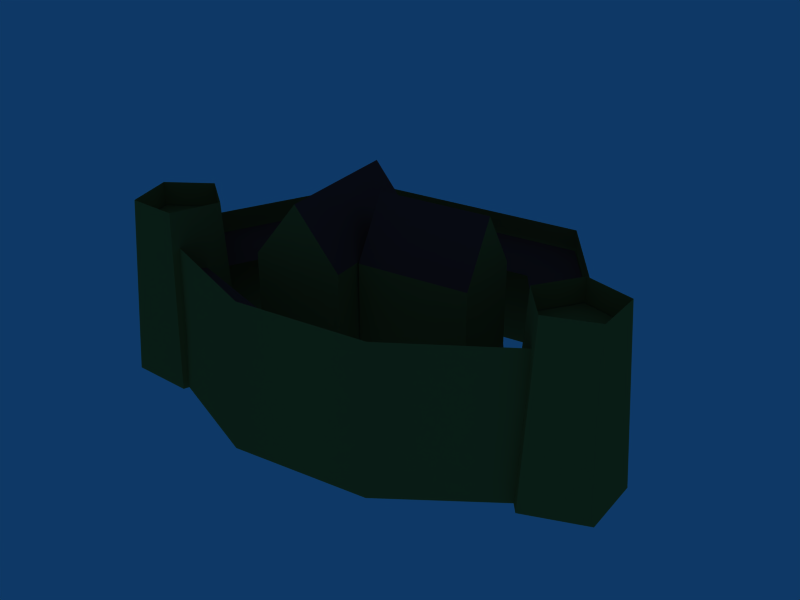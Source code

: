 # Source: cityicon.blend  (saved by Blender 2.61.0; exported with 4.5.12 LTS)
import bpy
from mathutils import Matrix  # noqa: F401  (used for matrix-valued properties, if any)

bpy.ops.wm.read_factory_settings(use_empty=True)
scene = bpy.context.scene
scene.name = 'Scene'

# ---- collections
col_collection_1 = bpy.data.collections.new('Collection 1'); scene.collection.children.link(col_collection_1)

# ---- materials (node trees are filled in below, after node groups)
mat_material_001 = bpy.data.materials.new('Material.001')
mat_material_001.alpha_threshold = 0.0
mat_material_001.diffuse_color = (0.655, 0.49, 0.208, 1.0)
mat_material_001.specular_color = (0.045, 0.045, 0.045)
mat_material_001.roughness = 0.5
mat_material_001.line_color = (0.0, 0.0, 0.0, 1.0)
mat_material_015 = bpy.data.materials.new('Material.015')
mat_material_015.alpha_threshold = 0.0
mat_material_015.diffuse_color = (0.537, 0.196, 0.196, 1.0)
mat_material_015.specular_color = (0.045, 0.045, 0.045)
mat_material_015.roughness = 0.5
mat_material_015.line_color = (0.0, 0.0, 0.0, 1.0)
mat_material_014 = bpy.data.materials.new('Material.014')
mat_material_014.alpha_threshold = 0.0
mat_material_014.diffuse_color = (0.655, 0.49, 0.208, 1.0)
mat_material_014.specular_color = (0.045, 0.045, 0.045)
mat_material_014.roughness = 0.5
mat_material_014.line_color = (0.0, 0.0, 0.0, 1.0)
mat_material_013 = bpy.data.materials.new('Material.013')
mat_material_013.alpha_threshold = 0.0
mat_material_013.diffuse_color = (0.537, 0.196, 0.196, 1.0)
mat_material_013.specular_color = (0.045, 0.045, 0.045)
mat_material_013.roughness = 0.5
mat_material_013.line_color = (0.0, 0.0, 0.0, 1.0)
mat_material_012 = bpy.data.materials.new('Material.012')
mat_material_012.alpha_threshold = 0.0
mat_material_012.diffuse_color = (0.537, 0.196, 0.196, 1.0)
mat_material_012.specular_color = (0.045, 0.045, 0.045)
mat_material_012.roughness = 0.5
mat_material_012.line_color = (0.0, 0.0, 0.0, 1.0)
mat_material_011 = bpy.data.materials.new('Material.011')
mat_material_011.alpha_threshold = 0.0
mat_material_011.diffuse_color = (0.655, 0.49, 0.208, 1.0)
mat_material_011.specular_color = (0.045, 0.045, 0.045)
mat_material_011.roughness = 0.5
mat_material_011.line_color = (0.0, 0.0, 0.0, 1.0)
mat_material_010 = bpy.data.materials.new('Material.010')
mat_material_010.alpha_threshold = 0.0
mat_material_010.diffuse_color = (0.686, 0.525, 0.396, 1.0)
mat_material_010.specular_color = (0.045, 0.045, 0.045)
mat_material_010.roughness = 0.5
mat_material_010.line_color = (0.0, 0.0, 0.0, 1.0)
mat_material_009 = bpy.data.materials.new('Material.009')
mat_material_009.alpha_threshold = 0.0
mat_material_009.diffuse_color = (0.655, 0.357, 0.192, 1.0)
mat_material_009.specular_color = (0.045, 0.045, 0.045)
mat_material_009.roughness = 0.5
mat_material_008 = bpy.data.materials.new('Material.008')
mat_material_008.alpha_threshold = 0.0
mat_material_008.diffuse_color = (0.655, 0.49, 0.208, 1.0)
mat_material_008.specular_color = (0.045, 0.045, 0.045)
mat_material_008.roughness = 0.5
mat_material_008.line_color = (0.0, 0.0, 0.0, 1.0)
mat_material_007 = bpy.data.materials.new('Material.007')
mat_material_007.alpha_threshold = 0.0
mat_material_007.diffuse_color = (0.537, 0.196, 0.196, 1.0)
mat_material_007.specular_color = (0.045, 0.045, 0.045)
mat_material_007.roughness = 0.5
mat_material_007.line_color = (0.0, 0.0, 0.0, 1.0)
mat_material_006 = bpy.data.materials.new('Material.006')
mat_material_006.alpha_threshold = 0.0
mat_material_006.diffuse_color = (0.655, 0.49, 0.208, 1.0)
mat_material_006.specular_color = (0.045, 0.045, 0.045)
mat_material_006.roughness = 0.5
mat_material_006.line_color = (0.0, 0.0, 0.0, 1.0)
mat_material_005 = bpy.data.materials.new('Material.005')
mat_material_005.alpha_threshold = 0.0
mat_material_005.diffuse_color = (0.686, 0.525, 0.396, 1.0)
mat_material_005.specular_color = (0.045, 0.045, 0.045)
mat_material_005.roughness = 0.5
mat_material_005.line_color = (0.0, 0.0, 0.0, 1.0)
mat_material_004 = bpy.data.materials.new('Material.004')
mat_material_004.alpha_threshold = 0.0
mat_material_004.diffuse_color = (0.655, 0.357, 0.192, 1.0)
mat_material_004.specular_color = (0.045, 0.045, 0.045)
mat_material_004.roughness = 0.5
mat_material_003 = bpy.data.materials.new('Material.003')
mat_material_003.alpha_threshold = 0.0
mat_material_003.diffuse_color = (0.655, 0.49, 0.208, 1.0)
mat_material_003.specular_color = (0.045, 0.045, 0.045)
mat_material_003.roughness = 0.5
mat_material_003.line_color = (0.0, 0.0, 0.0, 1.0)
mat_material_002 = bpy.data.materials.new('Material.002')
mat_material_002.alpha_threshold = 0.0
mat_material_002.diffuse_color = (0.655, 0.49, 0.208, 1.0)
mat_material_002.specular_color = (0.045, 0.045, 0.045)
mat_material_002.roughness = 0.5
mat_material_002.line_color = (0.0, 0.0, 0.0, 1.0)

# ---- node groups
ng_auto_smooth = bpy.data.node_groups.new('Auto Smooth', 'GeometryNodeTree')
_s = ng_auto_smooth.interface.new_socket(name='Geometry', in_out='OUTPUT', socket_type='NodeSocketGeometry')
_s = ng_auto_smooth.interface.new_socket(name='Geometry', in_out='INPUT', socket_type='NodeSocketGeometry')
_s = ng_auto_smooth.interface.new_socket(name='Angle', in_out='INPUT', socket_type='NodeSocketFloat')
_s.subtype = 'ANGLE'
_s.min_value = 0.0
_s.max_value = 3.142
ng_auto_smooth.is_modifier = True
_N = ng_auto_smooth.nodes; _L = ng_auto_smooth.links
n0 = _N.new('NodeGroupOutput'); n0.name = 'Group Output'; n0.location = (480, -100)
n1 = _N.new('NodeGroupInput'); n1.name = 'Group Input'; n1.location = (-420, -300)
n2 = _N.new('NodeGroupInput'); n2.name = 'Group Input.001'; n2.location = (-60, -100)
n3 = _N.new('GeometryNodeSetShadeSmooth'); n3.name = 'Set Shade Smooth'; n3.location = (120, -100)
n3.domain = 'EDGE'
n4 = _N.new('GeometryNodeSetShadeSmooth'); n4.name = 'Set Shade Smooth.001'; n4.location = (300, -100)
n5 = _N.new('GeometryNodeInputMeshEdgeAngle'); n5.name = 'Edge Angle'; n5.location = (-420, -220)
n6 = _N.new('GeometryNodeInputEdgeSmooth'); n6.name = 'Is Edge Smooth'; n6.location = (-60, -160)
n7 = _N.new('GeometryNodeInputShadeSmooth'); n7.name = 'Is Face Smooth'; n7.location = (-240, -340)
n8 = _N.new('FunctionNodeBooleanMath'); n8.name = 'Boolean Math'; n8.location = (-60, -220)
n9 = _N.new('FunctionNodeCompare'); n9.name = 'Compare'; n9.location = (-240, -180)
n9.operation = 'LESS_EQUAL'
_L.new(n5.outputs[0], n9.inputs[0])
_L.new(n4.outputs[0], n0.inputs[0])
_L.new(n1.outputs[1], n9.inputs[1])
_L.new(n9.outputs[0], n8.inputs[0])
_L.new(n7.outputs[0], n8.inputs[1])
_L.new(n2.outputs[0], n3.inputs[0])
_L.new(n6.outputs[0], n3.inputs[1])
_L.new(n3.outputs[0], n4.inputs[0])
_L.new(n8.outputs[0], n3.inputs[2])
n0.is_active_output = True

# ---- material node trees

# ---- world
world_world = bpy.data.worlds.new('World'); scene.world = world_world
world_world.color = (0.05656, 0.2208, 0.4)
world_world.use_sun_shadow = False
world_world.sun_shadow_jitter_overblur = 0.0
world_world.cycles.sampling_method = 'MANUAL'
world_world.cycles.sample_map_resolution = 256

# ---- meshes
me_shapeindexedfaceset = bpy.data.meshes.new('ShapeIndexedFaceSet')
me_shapeindexedfaceset.from_pydata([(8.885, 14.56, 68.53), (-1.5, 14.56, -4.738), (-11.12, 14.56, 23.59), (-8.229, 14.56, 43.99), (10.77, 14.06, 65.13), (1.252, 14.06, -1.997), (-6.023, 14.06, 23.71), (-3.365, 14.06, 42.46), (8.391, 18.39, 56.87), (2.44, 18.39, 62.07), (5.54, 18.39, 69.34), (13.41, 18.39, 68.63), (15.17, 18.39, 60.93), (8.989, 18.39, 63.57), (8.885, 14.56, 68.53), (37.97, 14.56, 45.72), (32.78, 14.56, 9.088), (-1.5, 14.56, -4.738), (30.04, 12.86, 42.5), (7.678, 12.86, 60.01), (26.06, 12.86, 14.38), (-0.293, 12.86, 3.776), (3.444, 7.101, 28.54), (24.24, 7.101, 25.61), (2.456, 7.101, 21.53), (23.25, 7.101, 18.6), (1.468, 7.101, 14.52), (22.26, 7.101, 11.59), (3.444, 17.12, 28.54), (24.24, 17.12, 25.61), (2.456, 23.92, 21.53), (23.25, 23.92, 18.6), (1.468, 17.12, 14.52), (22.26, 17.12, 11.59), (2.453, 0.0337, 29.4), (25.43, 0.0337, 26.16), (1.366, 0.0337, 21.68), (24.34, 0.0337, 18.45), (0.2794, 0.0337, 13.97), (23.25, 0.0337, 10.73), (3.444, 7.101, 28.54), (24.24, 7.101, 25.61), (2.456, 7.101, 21.53), (23.25, 7.101, 18.6), (1.468, 7.101, 14.52), (22.26, 7.101, 11.59), (3.444, 17.12, 28.54), (24.24, 17.12, 25.61), (2.456, 23.92, 21.53), (23.25, 23.92, 18.6), (1.468, 17.12, 14.52), (22.26, 17.12, 11.59), (2.453, 0.0337, 29.4), (25.43, 0.0337, 26.16), (1.366, 0.0337, 21.68), (24.34, 0.0337, 18.45), (0.2794, 0.0337, 13.97), (23.25, 0.0337, 10.73), (3.444, 7.101, 28.54), (24.24, 7.101, 25.61), (2.456, 7.101, 21.53), (23.25, 7.101, 18.6), (1.468, 7.101, 14.52), (22.26, 7.101, 11.59), (3.444, 17.12, 28.54), (24.24, 17.12, 25.61), (2.456, 23.92, 21.53), (23.25, 23.92, 18.6), (1.468, 17.12, 14.52), (22.26, 17.12, 11.59), (2.453, 0.0337, 29.4), (25.43, 0.0337, 26.16), (1.366, 0.0337, 21.68), (24.34, 0.0337, 18.45), (0.2794, 0.0337, 13.97), (23.25, 0.0337, 10.73), (3.444, 7.101, 28.54), (24.24, 7.101, 25.61), (2.456, 7.101, 21.53), (23.25, 7.101, 18.6), (1.468, 7.101, 14.52), (22.26, 7.101, 11.59), (3.444, 17.12, 28.54), (24.24, 17.12, 25.61), (2.456, 23.92, 21.53), (23.25, 23.92, 18.6), (1.468, 17.12, 14.52), (22.26, 17.12, 11.59), (2.453, 0.0337, 29.4), (25.43, 0.0337, 26.16), (1.366, 0.0337, 21.68), (24.34, 0.0337, 18.45), (0.2794, 0.0337, 13.97), (23.25, 0.0337, 10.73), (6.775, 18.39, -0.1088), (2.135, 18.39, -6.499), (-5.385, 18.39, -4.059), (-5.385, 18.39, 3.841), (2.135, 18.39, 6.281), (0.05527, 18.39, -0.1088), (22.19, 7.101, 43.97), (19.75, 7.101, 26.6), (16.34, 7.101, 44.79), (13.91, 7.101, 27.42), (10.5, 7.101, 45.61), (8.066, 7.101, 28.24), (22.19, 17.12, 43.97), (19.75, 17.12, 26.6), (16.34, 23.92, 44.79), (13.91, 23.92, 27.42), (10.5, 17.12, 45.61), (8.066, 17.12, 28.24), (22.89, 0.0337, 44.76), (20.21, 0.0337, 25.65), (16.47, 0.0337, 45.66), (10.04, 0.0337, 46.56), (7.36, 0.0337, 27.45), (22.19, 7.101, 43.97), (19.75, 7.101, 26.6), (16.34, 7.101, 44.79), (13.91, 7.101, 27.42), (10.5, 7.101, 45.61), (8.066, 7.101, 28.24), (22.19, 17.12, 43.97), (19.75, 17.12, 26.6), (16.34, 23.92, 44.79), (13.91, 23.92, 27.42), (10.5, 17.12, 45.61), (8.066, 17.12, 28.24), (22.89, 0.0337, 44.76), (20.21, 0.0337, 25.65), (16.47, 0.0337, 45.66), (10.04, 0.0337, 46.56), (7.36, 0.0337, 27.45), (22.19, 7.101, 43.97), (19.75, 7.101, 26.6), (16.34, 7.101, 44.79), (13.91, 7.101, 27.42), (10.5, 7.101, 45.61), (8.066, 7.101, 28.24), (22.19, 17.12, 43.97), (19.75, 17.12, 26.6), (16.34, 23.92, 44.79), (13.91, 23.92, 27.42), (10.5, 17.12, 45.61), (8.066, 17.12, 28.24), (22.89, 0.0337, 44.76), (20.21, 0.0337, 25.65), (16.47, 0.0337, 45.66), (10.04, 0.0337, 46.56), (7.36, 0.0337, 27.45), (22.19, 7.101, 43.97), (19.75, 7.101, 26.6), (16.34, 7.101, 44.79), (13.91, 7.101, 27.42), (10.5, 7.101, 45.61), (8.066, 7.101, 28.24), (22.19, 17.12, 43.97), (19.75, 17.12, 26.6), (16.34, 23.92, 44.79), (13.91, 23.92, 27.42), (10.5, 17.12, 45.61), (8.066, 17.12, 28.24), (22.89, 0.0337, 44.76), (20.21, 0.0337, 25.65), (16.47, 0.0337, 45.66), (10.04, 0.0337, 46.56), (7.36, 0.0337, 27.45), (8.093, -6.411e-07, 55.0), (0.4555, -7.003e-07, 61.66), (4.433, -7.803e-07, 70.99), (14.53, -7.703e-07, 70.09), (16.79, -6.842e-07, 60.2), (8.262, 21.3, 56.89), (2.311, 21.3, 62.08), (5.411, 21.3, 69.36), (13.28, 21.3, 68.65), (15.04, 21.3, 60.94), (9.137, 0.121, 70.31), (39.68, 0.121, 46.39), (34.24, 0.121, 7.972), (-1.752, 0.121, -6.521), (-12.79, 0.121, 23.22), (-9.728, 0.121, 44.81), (8.885, 17.12, 68.53), (37.97, 17.12, 45.72), (32.78, 17.12, 9.088), (-1.5, 17.12, -4.738), (-11.13, 17.12, 23.49), (-8.214, 17.12, 44.09), (8.62, 0.0, 0.0), (2.67, 0.0, -8.2), (-6.98, 0.0, -5.07), (-6.98, 0.0, 5.07), (2.67, 0.0, 8.2), (6.72, 21.3, 0.0), (2.08, 21.3, -6.39), (-5.44, 21.3, -3.95), (-5.44, 21.3, 3.95), (2.08, 21.3, 6.39)], [], [(3, 0, 4), (1, 2, 5), (5, 2, 6), (2, 3, 6), (6, 3, 7), (3, 4, 7), (13, 8, 9), (13, 9, 10), (13, 10, 11), (13, 11, 12), (12, 8, 13), (19, 14, 18), (18, 14, 15), (15, 16, 18), (18, 16, 20), (16, 17, 20), (20, 17, 21), (28, 29, 31), (31, 30, 28), (30, 31, 33), (33, 32, 30), (40, 41, 47), (46, 40, 47), (41, 43, 49), (49, 47, 41), (43, 45, 51), (51, 49, 43), (45, 44, 50), (50, 51, 45), (44, 42, 48), (48, 50, 44), (42, 40, 46), (46, 48, 42), (58, 60, 72), (70, 58, 72), (61, 59, 71), (71, 73, 61), (59, 58, 70), (70, 71, 59), (60, 62, 74), (74, 72, 60), (62, 63, 75), (75, 74, 62), (63, 61, 73), (73, 75, 63), (99, 94, 95), (99, 95, 96), (99, 96, 97), (99, 97, 98), (98, 94, 99), (106, 107, 109), (109, 108, 106), (108, 109, 111), (111, 110, 108), (117, 118, 124), (123, 117, 124), (118, 120, 126), (126, 124, 118), (128, 126, 120), (122, 121, 127), (127, 128, 122), (121, 119, 125), (125, 127, 121), (119, 117, 123), (123, 125, 119), (134, 136, 148), (146, 134, 148), (135, 134, 146), (146, 147, 135), (136, 138, 149), (149, 148, 136), (138, 139, 150), (150, 149, 138), (168, 174, 173), (168, 169, 174), (169, 175, 174), (169, 170, 175), (170, 176, 175), (170, 171, 176), (171, 177, 176), (171, 172, 177), (168, 173, 177), (168, 177, 172), (178, 185, 184), (178, 179, 185), (179, 186, 185), (179, 180, 186), (180, 187, 186), (180, 181, 187), (181, 188, 187), (181, 182, 188), (182, 189, 188), (182, 183, 189), (183, 184, 189), (183, 178, 184), (190, 196, 195), (190, 191, 196), (191, 197, 196), (191, 192, 197), (192, 198, 197), (192, 193, 198), (193, 199, 198), (193, 194, 199), (190, 195, 199), (190, 199, 194)])
me_shapeindexedfaceset.polygons.foreach_set('use_smooth', [True] * 105)
me_shapeindexedfaceset.polygons.foreach_set('material_index', [1, 1, 1, 1, 1, 1, 2, 2, 2, 2, 2, 3, 3, 3, 3, 3, 3, 4, 4, 4, 4, 5, 5, 5, 5, 5, 5, 5, 5, 5, 5, 5, 5, 6, 6, 6, 6, 6, 6, 6, 6, 6, 6, 6, 6, 8, 8, 8, 8, 8, 9, 9, 9, 9, 10, 10, 10, 10, 10, 10, 10, 10, 10, 10, 10, 11, 11, 11, 11, 11, 11, 11, 11, 13, 13, 13, 13, 13, 13, 13, 13, 13, 13, 14, 14, 14, 14, 14, 14, 14, 14, 14, 14, 14, 14, 0, 0, 0, 0, 0, 0, 0, 0, 0, 0])
_uv = me_shapeindexedfaceset.uv_layers.new(name='UVTex')
_uv.uv.foreach_set('vector', [2.35, -2.7, 4.2, 0.5, 3.24, 0.5, -3.2, 0.5, -1.35, -2.7, -2.24, 0.5, -2.24, 0.5, -1.35, -2.7, -0.868, -1.87, -1.35, -2.7, 2.35, -2.7, -0.868, -1.87, -0.868, -1.87, 2.35, -2.7, 1.87, -1.87, 2.35, -2.7, 3.24, 0.5, 1.87, -1.87, 0.484, 0.5, 0.652, 0.5, 0.536, 0.66, 0.484, 0.5, 0.536, 0.66, 0.348, 0.599, 0.484, 0.5, 0.348, 0.599, 0.348, 0.401, 0.484, 0.5, 0.348, 0.401, 0.536, 0.34, 0.536, 0.34, 0.652, 0.5, 0.484, 0.5, 3.24, 0.5, 4.2, 0.5, 1.87, 2.87, 1.87, 2.87, 4.2, 0.5, 2.35, 3.7, 2.35, 3.7, -1.35, 3.7, 1.87, 2.87, 1.87, 2.87, -1.35, 3.7, -0.868, 2.87, -1.35, 3.7, -3.2, 0.5, -0.868, 2.87, -0.868, 2.87, -3.2, 0.5, -2.24, 0.5, -0.964, -0.178, 1.96, -0.178, 1.96, 1.18, 1.96, 1.18, -0.964, 1.18, -0.964, -0.178, -0.964, 1.18, 1.96, 1.18, 1.96, -0.178, 1.96, -0.178, -0.964, -0.178, -0.964, 1.18, 0.277, 1.31, 0.277, -0.309, 0.565, -0.309, 0.565, 1.31, 0.277, 1.31, 0.565, -0.309, 0.723, 0.00411, 0.723, 0.398, 0.242, 0.398, 0.242, 0.398, 0.435, 0.00411, 0.723, 0.00411, 0.723, 0.398, 0.723, 0.792, 0.435, 0.792, 0.435, 0.792, 0.242, 0.398, 0.723, 0.398, 0.723, -0.309, 0.723, 1.31, 0.435, 1.31, 0.435, 1.31, 0.435, -0.309, 0.723, -0.309, 0.277, 0.792, 0.277, 0.398, 0.758, 0.398, 0.758, 0.398, 0.565, 0.792, 0.277, 0.792, 0.277, 0.398, 0.277, 0.00411, 0.565, 0.00411, 0.565, 0.00411, 0.758, 0.398, 0.277, 0.398, 0.277, 0.00411, 0.277, 0.398, 0.0752, 0.398, 0.0752, 0.00411, 0.277, 0.00411, 0.0752, 0.398, 0.723, 0.398, 0.723, 0.00411, 0.925, 0.00411, 0.925, 0.00411, 0.925, 0.398, 0.723, 0.398, 0.277, -0.309, 0.277, 1.31, 0.0752, 1.31, 0.0752, 1.31, 0.0752, -0.309, 0.277, -0.309, 0.277, 0.398, 0.277, 0.792, 0.0752, 0.792, 0.0752, 0.792, 0.0752, 0.398, 0.277, 0.398, 0.723, 1.31, 0.723, -0.309, 0.925, -0.309, 0.925, -0.309, 0.925, 1.31, 0.723, 1.31, 0.723, 0.792, 0.723, 0.398, 0.925, 0.398, 0.925, 0.398, 0.925, 0.792, 0.723, 0.792, 0.484, 0.5, 0.652, 0.5, 0.536, 0.66, 0.484, 0.5, 0.536, 0.66, 0.348, 0.599, 0.484, 0.5, 0.348, 0.599, 0.348, 0.401, 0.484, 0.5, 0.348, 0.401, 0.536, 0.34, 0.536, 0.34, 0.652, 0.5, 0.484, 0.5, -0.964, -0.178, 1.96, -0.178, 1.96, 1.18, 1.96, 1.18, -0.964, 1.18, -0.964, -0.178, -0.964, 1.18, 1.96, 1.18, 1.96, -0.178, 1.96, -0.178, -0.964, -0.178, -0.964, 1.18, 0.277, 1.31, 0.277, -0.309, 0.565, -0.309, 0.565, 1.31, 0.277, 1.31, 0.565, -0.309, 0.723, 0.00411, 0.723, 0.398, 0.242, 0.398, 0.242, 0.398, 0.435, 0.00411, 0.723, 0.00411, 0.435, 0.792, 0.242, 0.398, 0.723, 0.398, 0.723, -0.309, 0.723, 1.31, 0.435, 1.31, 0.435, 1.31, 0.435, -0.309, 0.723, -0.309, 0.277, 0.792, 0.277, 0.398, 0.758, 0.398, 0.758, 0.398, 0.565, 0.792, 0.277, 0.792, 0.277, 0.398, 0.277, 0.00411, 0.565, 0.00411, 0.565, 0.00411, 0.758, 0.398, 0.277, 0.398, 0.277, 0.00411, 0.277, 0.398, 0.0752, 0.398, 0.0752, 0.00411, 0.277, 0.00411, 0.0752, 0.398, 0.277, -0.309, 0.277, 1.31, 0.0752, 1.31, 0.0752, 1.31, 0.0752, -0.309, 0.277, -0.309, 0.277, 0.398, 0.277, 0.792, 0.0752, 0.792, 0.0752, 0.792, 0.0752, 0.398, 0.277, 0.398, 0.723, 1.31, 0.723, -0.309, 0.925, -0.309, 0.925, -0.309, 0.925, 1.31, 0.723, 1.31, 0.5, 0.0005, 0.932, 0.996, 0.5, 0.996, 0.5, 0.0005, 1.0, 0.0005, 0.932, 0.996, 0.382, 0.0005, 0.94, 0.996, 0.405, 0.996, 0.382, 0.0005, 0.999, 0.0005, 0.94, 0.996, 0.191, 0.0005, 0.767, 0.996, 0.233, 0.996, 0.191, 0.0005, 0.809, 0.0005, 0.767, 0.996, 0.0005, 0.0005, 0.595, 0.996, 0.0605, 0.996, 0.0005, 0.0005, 0.618, 0.0005, 0.595, 0.996, 0.5, 0.0005, 0.5, 0.996, 0.0675, 0.996, 0.5, 0.0005, 0.0675, 0.996, 0.0005, 0.0005, -0.416, -0.00116, 0.835, 1.0, -0.416, 1.0, -0.416, -0.00116, 0.835, -0.00116, 0.835, 1.0, 0.835, -0.00116, 1.75, 1.0, 0.835, 1.0, 0.835, -0.00116, 1.75, -0.00116, 1.75, 1.0, 0.165, -0.00116, 1.42, 1.0, 0.165, 1.0, 0.165, -0.00116, 1.42, -0.00116, 1.42, 1.0, -0.416, -0.00116, 0.835, 1.0, -0.416, 1.0, -0.416, -0.00116, 0.835, -0.00116, 0.835, 1.0, 0.835, -0.00116, 1.75, 1.0, 0.835, 1.0, 0.835, -0.00116, 1.75, -0.00116, 1.75, 1.0, 0.165, -0.00116, 1.42, 1.0, 0.165, 1.0, 0.165, -0.00116, 1.42, -0.00116, 1.42, 1.0, 0.5, 0.0005, 0.932, 0.996, 0.5, 0.996, 0.5, 0.0005, 1.0, 0.0005, 0.932, 0.996, 0.382, 0.0005, 0.94, 0.996, 0.405, 0.996, 0.382, 0.0005, 0.999, 0.0005, 0.94, 0.996, 0.191, 0.0005, 0.767, 0.996, 0.233, 0.996, 0.191, 0.0005, 0.809, 0.0005, 0.767, 0.996, 0.0005, 0.0005, 0.595, 0.996, 0.0605, 0.996, 0.0005, 0.0005, 0.618, 0.0005, 0.595, 0.996, 0.5, 0.0005, 0.5, 0.996, 0.0675, 0.996, 0.5, 0.0005, 0.0675, 0.996, 0.0005, 0.0005])
me_shapeindexedfaceset.materials.append(mat_material_001)
me_shapeindexedfaceset.materials.append(mat_material_015)
me_shapeindexedfaceset.materials.append(mat_material_014)
me_shapeindexedfaceset.materials.append(mat_material_013)
me_shapeindexedfaceset.materials.append(mat_material_012)
me_shapeindexedfaceset.materials.append(mat_material_011)
me_shapeindexedfaceset.materials.append(mat_material_010)
me_shapeindexedfaceset.materials.append(mat_material_009)
me_shapeindexedfaceset.materials.append(mat_material_008)
me_shapeindexedfaceset.materials.append(mat_material_007)
me_shapeindexedfaceset.materials.append(mat_material_006)
me_shapeindexedfaceset.materials.append(mat_material_005)
me_shapeindexedfaceset.materials.append(mat_material_004)
me_shapeindexedfaceset.materials.append(mat_material_003)
me_shapeindexedfaceset.materials.append(mat_material_002)
me_shapeindexedfaceset.use_remesh_preserve_volume = False
me_shapeindexedfaceset.use_remesh_preserve_attributes = False
me_shapeindexedfaceset.use_mirror_vertex_groups = False
me_shapeindexedfaceset.update()

# ---- objects
ob_shapeindexedfaceset = bpy.data.objects.new('ShapeIndexedFaceSet', me_shapeindexedfaceset)

# ---- transforms, parenting, visibility, modifiers, constraints
ob_shapeindexedfaceset.location = (-0.9204, -0.2359, 0.05257)
ob_shapeindexedfaceset.rotation_euler = (1.571, 0.0, 1.571)
ob_shapeindexedfaceset.scale = (0.03, 0.04, 0.03)
ob_shapeindexedfaceset.lock_rotations_4d = False
ob_shapeindexedfaceset.empty_display_type = 'ARROWS'
ob_shapeindexedfaceset.lineart.crease_threshold = 0.0
_m = ob_shapeindexedfaceset.modifiers.new('Auto Smooth', 'NODES')
_m.node_group = ng_auto_smooth
_gi = [s.identifier for s in ng_auto_smooth.interface.items_tree if s.item_type == 'SOCKET' and s.in_out == 'INPUT']
_m[_gi[1]] = 0.5236  # Angle

# ---- collection membership
col_collection_1.objects.link(ob_shapeindexedfaceset)

# ---- scene / render settings (as saved in the file)
scene.frame_start = 1; scene.frame_end = 250; scene.frame_set(1)
scene.render.engine = 'BLENDER_EEVEE_NEXT'
scene.render.image_settings.file_format = 'JPEG'
scene.render.image_settings.color_mode = 'RGB'
scene.render.image_settings.compression = 90
scene.render.resolution_x = 800
scene.render.resolution_y = 600
scene.render.pixel_aspect_x = 100.0
scene.render.pixel_aspect_y = 100.0
scene.render.fps = 25
scene.render.dither_intensity = 0.0
scene.render.use_compositing = False
scene.render.use_sequencer = False
scene.render.bake_margin = 2
scene.render.bake_bias = 0.0
scene.render.use_stamp_time = False
scene.render.use_stamp_date = False
scene.render.use_stamp_frame = False
scene.render.use_stamp_camera = False
scene.render.use_stamp_scene = False
scene.render.use_stamp_filename = False
scene.render.use_stamp_render_time = False
scene.render.stamp_font_size = 0
scene.cycles.use_denoising = False
scene.cycles.samples = 10
scene.cycles.sampling_pattern = 'TABULATED_SOBOL'
scene.cycles.light_sampling_threshold = 0.0
scene.cycles.use_adaptive_sampling = False
scene.cycles.use_light_tree = False
scene.cycles.blur_glossy = 0.0
scene.cycles.volume_bounces = 1
scene.cycles.pixel_filter_type = 'GAUSSIAN'
scene.cycles.sample_clamp_indirect = 0.0
scene.view_settings.view_transform = 'Raw'
bpy.context.view_layer.update()

# ---- added for rendering (the .blend has no active camera): camera
cam_auto = bpy.data.cameras.new('AutoCamera')
cam_auto.lens = 50.0
cam_auto.sensor_width = 36.0
cam_auto.clip_end = 1000.0
ob_auto_camera = bpy.data.objects.new('AutoCamera', cam_auto)
scene.collection.objects.link(ob_auto_camera)
ob_auto_camera.location = (2.80281, -3.17015, 2.75612)
ob_auto_camera.rotation_euler = (1.09748, -7.21219e-08, 0.694738)
scene.camera = ob_auto_camera
bpy.context.view_layer.update()
